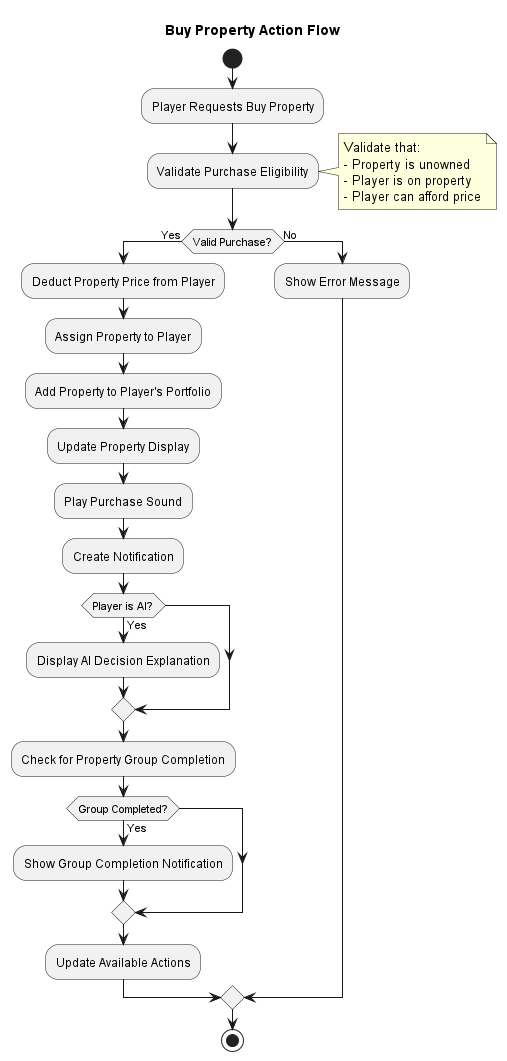

The diagram above was rendered by PlantUML. Its source (embedded in the PNG):
@startuml

title Buy Property Action Flow

start

:Player Requests Buy Property;

:Validate Purchase Eligibility;
note right
  Validate that:
  - Property is unowned
  - Player is on property
  - Player can afford price
end note

if (Valid Purchase?) then (Yes)
  :Deduct Property Price from Player;

  :Assign Property to Player;

  :Add Property to Player's Portfolio;

  :Update Property Display;

  :Play Purchase Sound;

  :Create Notification;

  if (Player is AI?) then (Yes)
    :Display AI Decision Explanation;
  endif

  :Check for Property Group Completion;

  if (Group Completed?) then (Yes)
    :Show Group Completion Notification;
  endif

  :Update Available Actions;
else (No)
  :Show Error Message;
endif

stop

@enduml